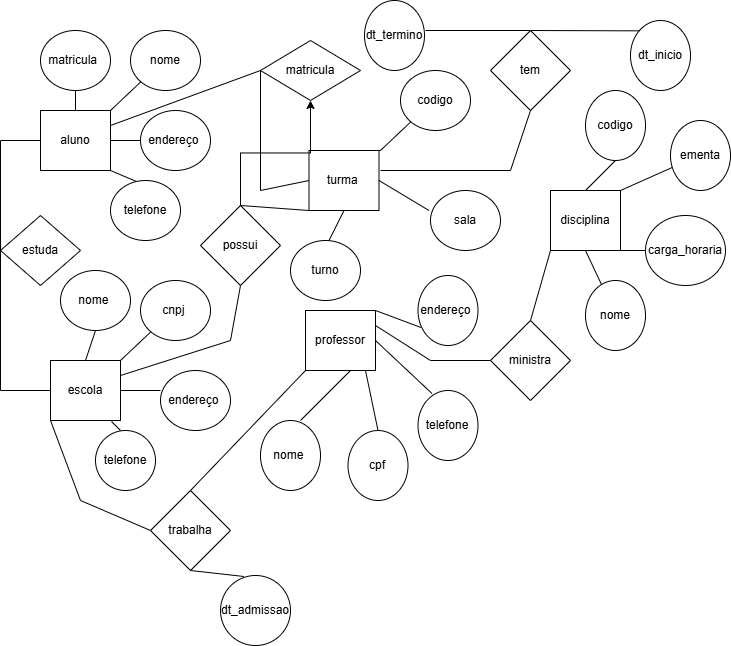

The diagram above was exported from draw.io. Its source (the exported page's mxGraphModel, read from the mxfile embedded in the PNG):
<mxGraphModel dx="1342" dy="728" grid="1" gridSize="10" guides="1" tooltips="1" connect="1" arrows="1" fold="1" page="1" pageScale="1" pageWidth="827" pageHeight="1169" math="0" shadow="0">
  <root>
    <mxCell id="0" />
    <mxCell id="1" parent="0" />
    <mxCell id="CvdKwuipxOJaGJ-TMLfd-1" parent="1" style="rounded=0;whiteSpace=wrap;html=1;" value="&lt;font dir=&quot;auto&quot; style=&quot;vertical-align: inherit;&quot;&gt;&lt;font dir=&quot;auto&quot; style=&quot;vertical-align: inherit;&quot;&gt;aluno&lt;/font&gt;&lt;/font&gt;" vertex="1">
      <mxGeometry height="60" width="70" x="90" y="120" as="geometry" />
    </mxCell>
    <mxCell id="CvdKwuipxOJaGJ-TMLfd-2" parent="1" style="ellipse;whiteSpace=wrap;html=1;" value="matricula&lt;span style=&quot;white-space: pre;&quot;&gt;&#09;&lt;/span&gt;" vertex="1">
      <mxGeometry height="60" width="70" x="90" y="40" as="geometry" />
    </mxCell>
    <mxCell id="UMEA6MrvvNk5Lp6vZHP8-1" parent="1" style="ellipse;whiteSpace=wrap;html=1;" value="nome" vertex="1">
      <mxGeometry height="60" width="70" x="180" y="40" as="geometry" />
    </mxCell>
    <mxCell id="qYgSN44-VSEPz1zZmv9r-1" parent="1" style="ellipse;whiteSpace=wrap;html=1;" value="endereço&amp;nbsp;" vertex="1">
      <mxGeometry height="60" width="70" x="190" y="120" as="geometry" />
    </mxCell>
    <mxCell id="qYgSN44-VSEPz1zZmv9r-2" parent="1" style="ellipse;whiteSpace=wrap;html=1;" value="telefone" vertex="1">
      <mxGeometry height="60" width="70" x="160" y="190" as="geometry" />
    </mxCell>
    <mxCell id="qYgSN44-VSEPz1zZmv9r-3" parent="1" style="rounded=0;whiteSpace=wrap;html=1;" value="turma&amp;nbsp;" vertex="1">
      <mxGeometry height="60" width="70" x="358.5" y="160" as="geometry" />
    </mxCell>
    <mxCell id="qYgSN44-VSEPz1zZmv9r-4" parent="1" style="ellipse;whiteSpace=wrap;html=1;" value="sala" vertex="1">
      <mxGeometry height="60" width="70" x="480" y="200" as="geometry" />
    </mxCell>
    <mxCell id="qYgSN44-VSEPz1zZmv9r-5" parent="1" style="ellipse;whiteSpace=wrap;html=1;" value="turno" vertex="1">
      <mxGeometry height="60" width="70" x="340" y="250" as="geometry" />
    </mxCell>
    <mxCell id="qYgSN44-VSEPz1zZmv9r-6" parent="1" style="ellipse;whiteSpace=wrap;html=1;" value="codigo" vertex="1">
      <mxGeometry height="60" width="70" x="450" y="80" as="geometry" />
    </mxCell>
    <mxCell id="qYgSN44-VSEPz1zZmv9r-7" parent="1" style="rounded=0;whiteSpace=wrap;html=1;" value="disciplina" vertex="1">
      <mxGeometry height="60" width="70" x="600" y="200" as="geometry" />
    </mxCell>
    <mxCell id="qYgSN44-VSEPz1zZmv9r-8" parent="1" style="rounded=0;whiteSpace=wrap;html=1;" value="professor" vertex="1">
      <mxGeometry height="60" width="70" x="355" y="320" as="geometry" />
    </mxCell>
    <mxCell id="7E69f3pLY184tWsOVePV-1" parent="1" style="ellipse;whiteSpace=wrap;html=1;" value="nome&amp;nbsp;" vertex="1">
      <mxGeometry height="60" width="70" x="110" y="280" as="geometry" />
    </mxCell>
    <mxCell id="7E69f3pLY184tWsOVePV-2" parent="1" style="ellipse;whiteSpace=wrap;html=1;" value="cnpj&amp;nbsp;" vertex="1">
      <mxGeometry height="60" width="70" x="190" y="290" as="geometry" />
    </mxCell>
    <mxCell id="7E69f3pLY184tWsOVePV-4" parent="1" style="ellipse;whiteSpace=wrap;html=1;" value="telefone" vertex="1">
      <mxGeometry height="60" width="60" x="145" y="440" as="geometry" />
    </mxCell>
    <mxCell id="7E69f3pLY184tWsOVePV-5" parent="1" style="ellipse;whiteSpace=wrap;html=1;" value="endereço&amp;nbsp;" vertex="1">
      <mxGeometry height="60" width="70" x="210" y="380" as="geometry" />
    </mxCell>
    <mxCell id="7E69f3pLY184tWsOVePV-6" parent="1" style="rounded=0;whiteSpace=wrap;html=1;" value="escola" vertex="1">
      <mxGeometry height="60" width="70" x="100" y="370" as="geometry" />
    </mxCell>
    <mxCell id="7E69f3pLY184tWsOVePV-7" parent="1" style="ellipse;whiteSpace=wrap;html=1;" value="endereço&amp;nbsp;" vertex="1">
      <mxGeometry height="70" width="60" x="467.5" y="285" as="geometry" />
    </mxCell>
    <mxCell id="7E69f3pLY184tWsOVePV-8" parent="1" style="ellipse;whiteSpace=wrap;html=1;" value="nome&amp;nbsp;" vertex="1">
      <mxGeometry height="70" width="60" x="310" y="430" as="geometry" />
    </mxCell>
    <mxCell id="7E69f3pLY184tWsOVePV-9" parent="1" style="ellipse;whiteSpace=wrap;html=1;" value="telefone" vertex="1">
      <mxGeometry height="70" width="60" x="467.5" y="400" as="geometry" />
    </mxCell>
    <mxCell id="7E69f3pLY184tWsOVePV-10" parent="1" style="ellipse;whiteSpace=wrap;html=1;" value="cpf" vertex="1">
      <mxGeometry height="70" width="60" x="397.5" y="440" as="geometry" />
    </mxCell>
    <mxCell id="7E69f3pLY184tWsOVePV-14" edge="1" parent="1" style="endArrow=none;html=1;rounded=0;" value="">
      <mxGeometry height="50" relative="1" width="50" as="geometry">
        <mxPoint x="350" y="430" as="sourcePoint" />
        <mxPoint x="400" y="380" as="targetPoint" />
      </mxGeometry>
    </mxCell>
    <mxCell id="7E69f3pLY184tWsOVePV-15" edge="1" parent="1" source="7E69f3pLY184tWsOVePV-10" style="endArrow=none;html=1;rounded=0;exitX=0.5;exitY=0;exitDx=0;exitDy=0;" value="">
      <mxGeometry height="50" relative="1" width="50" as="geometry">
        <mxPoint x="445" y="430" as="sourcePoint" />
        <mxPoint x="415" y="380" as="targetPoint" />
      </mxGeometry>
    </mxCell>
    <mxCell id="7E69f3pLY184tWsOVePV-16" edge="1" parent="1" source="qYgSN44-VSEPz1zZmv9r-8" style="endArrow=none;html=1;rounded=0;exitX=1;exitY=0.5;exitDx=0;exitDy=0;entryX=0.05;entryY=0.186;entryDx=0;entryDy=0;entryPerimeter=0;" value="">
      <mxGeometry height="50" relative="1" width="50" as="geometry">
        <Array as="points" />
        <mxPoint x="405" y="460" as="sourcePoint" />
        <mxPoint x="481.5" y="403.02" as="targetPoint" />
      </mxGeometry>
    </mxCell>
    <mxCell id="7E69f3pLY184tWsOVePV-17" edge="1" parent="1" source="qYgSN44-VSEPz1zZmv9r-8" style="endArrow=none;html=1;rounded=0;exitX=1;exitY=0;exitDx=0;exitDy=0;entryX=0.05;entryY=0.743;entryDx=0;entryDy=0;entryPerimeter=0;" target="7E69f3pLY184tWsOVePV-7" value="">
      <mxGeometry height="50" relative="1" width="50" as="geometry">
        <mxPoint x="405" y="460" as="sourcePoint" />
        <mxPoint x="448.5" y="290" as="targetPoint" />
      </mxGeometry>
    </mxCell>
    <mxCell id="7E69f3pLY184tWsOVePV-18" edge="1" parent="1" style="endArrow=none;html=1;rounded=0;entryX=0.5;entryY=1;entryDx=0;entryDy=0;exitX=0.5;exitY=0;exitDx=0;exitDy=0;" target="qYgSN44-VSEPz1zZmv9r-3" value="">
      <mxGeometry height="50" relative="1" width="50" as="geometry">
        <mxPoint x="378.5" y="250" as="sourcePoint" />
        <mxPoint x="518.5" y="220" as="targetPoint" />
      </mxGeometry>
    </mxCell>
    <mxCell id="7E69f3pLY184tWsOVePV-19" edge="1" parent="1" style="endArrow=none;html=1;rounded=0;entryX=1;entryY=0.5;entryDx=0;entryDy=0;exitX=0;exitY=0.5;exitDx=0;exitDy=0;" target="qYgSN44-VSEPz1zZmv9r-3" value="">
      <mxGeometry height="50" relative="1" width="50" as="geometry">
        <mxPoint x="478.5" y="220" as="sourcePoint" />
        <mxPoint x="518.5" y="220" as="targetPoint" />
      </mxGeometry>
    </mxCell>
    <mxCell id="7E69f3pLY184tWsOVePV-20" edge="1" parent="1" source="qYgSN44-VSEPz1zZmv9r-3" style="endArrow=none;html=1;rounded=0;entryX=0;entryY=1;entryDx=0;entryDy=0;exitX=0.5;exitY=0;exitDx=0;exitDy=0;" target="qYgSN44-VSEPz1zZmv9r-6" value="">
      <mxGeometry height="50" relative="1" width="50" as="geometry">
        <Array as="points">
          <mxPoint x="430" y="160" />
        </Array>
        <mxPoint x="393.5" y="120" as="sourcePoint" />
        <mxPoint x="513.5" y="160" as="targetPoint" />
      </mxGeometry>
    </mxCell>
    <mxCell id="7E69f3pLY184tWsOVePV-21" edge="1" parent="1" source="CvdKwuipxOJaGJ-TMLfd-1" style="endArrow=none;html=1;rounded=0;entryX=0.5;entryY=1;entryDx=0;entryDy=0;exitX=0.5;exitY=0;exitDx=0;exitDy=0;" target="CvdKwuipxOJaGJ-TMLfd-2" value="">
      <mxGeometry height="50" relative="1" width="50" as="geometry">
        <mxPoint x="450" y="260" as="sourcePoint" />
        <mxPoint x="500" y="210" as="targetPoint" />
      </mxGeometry>
    </mxCell>
    <mxCell id="7E69f3pLY184tWsOVePV-22" edge="1" parent="1" source="CvdKwuipxOJaGJ-TMLfd-1" style="endArrow=none;html=1;rounded=0;entryX=0;entryY=1;entryDx=0;entryDy=0;exitX=1;exitY=0;exitDx=0;exitDy=0;" target="UMEA6MrvvNk5Lp6vZHP8-1" value="">
      <mxGeometry height="50" relative="1" width="50" as="geometry">
        <mxPoint x="450" y="260" as="sourcePoint" />
        <mxPoint x="500" y="210" as="targetPoint" />
      </mxGeometry>
    </mxCell>
    <mxCell id="7E69f3pLY184tWsOVePV-23" edge="1" parent="1" source="7E69f3pLY184tWsOVePV-6" style="endArrow=none;html=1;rounded=0;entryX=0.5;entryY=1;entryDx=0;entryDy=0;exitX=0.5;exitY=0;exitDx=0;exitDy=0;" target="7E69f3pLY184tWsOVePV-1" value="">
      <mxGeometry height="50" relative="1" width="50" as="geometry">
        <mxPoint x="450" y="260" as="sourcePoint" />
        <mxPoint x="500" y="210" as="targetPoint" />
      </mxGeometry>
    </mxCell>
    <mxCell id="7E69f3pLY184tWsOVePV-24" edge="1" parent="1" source="qYgSN44-VSEPz1zZmv9r-2" style="endArrow=none;html=1;rounded=0;entryX=1;entryY=1;entryDx=0;entryDy=0;exitX=0.371;exitY=0.017;exitDx=0;exitDy=0;exitPerimeter=0;" target="CvdKwuipxOJaGJ-TMLfd-1" value="">
      <mxGeometry height="50" relative="1" width="50" as="geometry">
        <mxPoint x="167" y="190" as="sourcePoint" />
        <mxPoint x="500" y="210" as="targetPoint" />
      </mxGeometry>
    </mxCell>
    <mxCell id="7E69f3pLY184tWsOVePV-25" edge="1" parent="1" source="qYgSN44-VSEPz1zZmv9r-1" style="endArrow=none;html=1;rounded=0;entryX=1;entryY=0.5;entryDx=0;entryDy=0;exitX=0;exitY=0.5;exitDx=0;exitDy=0;" target="CvdKwuipxOJaGJ-TMLfd-1" value="">
      <mxGeometry height="50" relative="1" width="50" as="geometry">
        <mxPoint x="450" y="260" as="sourcePoint" />
        <mxPoint x="500" y="210" as="targetPoint" />
      </mxGeometry>
    </mxCell>
    <mxCell id="7E69f3pLY184tWsOVePV-27" edge="1" parent="1" source="7E69f3pLY184tWsOVePV-6" style="endArrow=none;html=1;rounded=0;exitX=1;exitY=0;exitDx=0;exitDy=0;entryX=0;entryY=1;entryDx=0;entryDy=0;" target="7E69f3pLY184tWsOVePV-2" value="">
      <mxGeometry height="50" relative="1" width="50" as="geometry">
        <mxPoint x="450" y="260" as="sourcePoint" />
        <mxPoint x="500" y="210" as="targetPoint" />
      </mxGeometry>
    </mxCell>
    <mxCell id="7E69f3pLY184tWsOVePV-28" edge="1" parent="1" style="endArrow=none;html=1;rounded=0;entryX=0.871;entryY=1.017;entryDx=0;entryDy=0;entryPerimeter=0;" target="7E69f3pLY184tWsOVePV-6" value="">
      <mxGeometry height="50" relative="1" width="50" as="geometry">
        <mxPoint x="170" y="440" as="sourcePoint" />
        <mxPoint x="470" y="410" as="targetPoint" />
      </mxGeometry>
    </mxCell>
    <mxCell id="7E69f3pLY184tWsOVePV-29" edge="1" parent="1" style="endArrow=none;html=1;rounded=0;entryX=1;entryY=0.5;entryDx=0;entryDy=0;" target="7E69f3pLY184tWsOVePV-6" value="">
      <mxGeometry height="50" relative="1" width="50" as="geometry">
        <mxPoint x="210" y="400" as="sourcePoint" />
        <mxPoint x="470" y="310" as="targetPoint" />
      </mxGeometry>
    </mxCell>
    <mxCell id="7E69f3pLY184tWsOVePV-31" parent="1" style="ellipse;whiteSpace=wrap;html=1;" value="codigo" vertex="1">
      <mxGeometry height="70" width="60" x="635" y="100" as="geometry" />
    </mxCell>
    <mxCell id="7E69f3pLY184tWsOVePV-32" parent="1" style="ellipse;whiteSpace=wrap;html=1;" value="ementa" vertex="1">
      <mxGeometry height="70" width="60" x="720" y="130" as="geometry" />
    </mxCell>
    <mxCell id="7E69f3pLY184tWsOVePV-33" parent="1" style="ellipse;whiteSpace=wrap;html=1;" value="&lt;font&gt;carga_horaria&lt;/font&gt;" vertex="1">
      <mxGeometry height="70" width="80" x="695" y="225" as="geometry" />
    </mxCell>
    <mxCell id="7E69f3pLY184tWsOVePV-34" parent="1" style="ellipse;whiteSpace=wrap;html=1;" value="nome" vertex="1">
      <mxGeometry height="70" width="60" x="635" y="290" as="geometry" />
    </mxCell>
    <mxCell id="7E69f3pLY184tWsOVePV-36" edge="1" parent="1" source="qYgSN44-VSEPz1zZmv9r-7" style="endArrow=none;html=1;rounded=0;entryX=0.5;entryY=1;entryDx=0;entryDy=0;exitX=0.5;exitY=0;exitDx=0;exitDy=0;" target="7E69f3pLY184tWsOVePV-31" value="">
      <mxGeometry height="50" relative="1" width="50" as="geometry">
        <mxPoint x="400" y="350" as="sourcePoint" />
        <mxPoint x="450" y="300" as="targetPoint" />
      </mxGeometry>
    </mxCell>
    <mxCell id="7E69f3pLY184tWsOVePV-37" edge="1" parent="1" source="qYgSN44-VSEPz1zZmv9r-7" style="endArrow=none;html=1;rounded=0;exitX=1;exitY=0;exitDx=0;exitDy=0;" target="7E69f3pLY184tWsOVePV-32" value="">
      <mxGeometry height="50" relative="1" width="50" as="geometry">
        <mxPoint x="400" y="350" as="sourcePoint" />
        <mxPoint x="450" y="300" as="targetPoint" />
      </mxGeometry>
    </mxCell>
    <mxCell id="7E69f3pLY184tWsOVePV-38" edge="1" parent="1" source="qYgSN44-VSEPz1zZmv9r-7" style="endArrow=none;html=1;rounded=0;exitX=1;exitY=1;exitDx=0;exitDy=0;entryX=0;entryY=0.5;entryDx=0;entryDy=0;" target="7E69f3pLY184tWsOVePV-33" value="">
      <mxGeometry height="50" relative="1" width="50" as="geometry">
        <mxPoint x="400" y="350" as="sourcePoint" />
        <mxPoint x="690" y="260" as="targetPoint" />
      </mxGeometry>
    </mxCell>
    <mxCell id="7E69f3pLY184tWsOVePV-39" edge="1" parent="1" source="7E69f3pLY184tWsOVePV-34" style="endArrow=none;html=1;rounded=0;entryX=0.5;entryY=1;entryDx=0;entryDy=0;" target="qYgSN44-VSEPz1zZmv9r-7" value="">
      <mxGeometry height="50" relative="1" width="50" as="geometry">
        <mxPoint x="400" y="350" as="sourcePoint" />
        <mxPoint x="450" y="300" as="targetPoint" />
      </mxGeometry>
    </mxCell>
    <mxCell id="7E69f3pLY184tWsOVePV-40" parent="1" style="rhombus;whiteSpace=wrap;html=1;" value="matricula" vertex="1">
      <mxGeometry height="60" width="100" x="310" y="50" as="geometry" />
    </mxCell>
    <mxCell id="7E69f3pLY184tWsOVePV-45" edge="1" parent="1" style="endArrow=none;html=1;rounded=0;entryX=0;entryY=0.5;entryDx=0;entryDy=0;" target="7E69f3pLY184tWsOVePV-40" value="">
      <mxGeometry height="50" relative="1" width="50" as="geometry">
        <mxPoint x="310" y="200" as="sourcePoint" />
        <mxPoint x="470" y="180" as="targetPoint" />
      </mxGeometry>
    </mxCell>
    <mxCell id="7E69f3pLY184tWsOVePV-46" edge="1" parent="1" style="endArrow=none;html=1;rounded=0;entryX=0;entryY=0.5;entryDx=0;entryDy=0;" target="qYgSN44-VSEPz1zZmv9r-3" value="">
      <mxGeometry height="50" relative="1" width="50" as="geometry">
        <mxPoint x="310" y="200" as="sourcePoint" />
        <mxPoint x="470" y="180" as="targetPoint" />
      </mxGeometry>
    </mxCell>
    <mxCell id="7E69f3pLY184tWsOVePV-47" edge="1" parent="1" source="CvdKwuipxOJaGJ-TMLfd-1" style="endArrow=none;html=1;rounded=0;exitX=1;exitY=0.25;exitDx=0;exitDy=0;" value="">
      <mxGeometry height="50" relative="1" width="50" as="geometry">
        <mxPoint x="360" y="320" as="sourcePoint" />
        <mxPoint x="310" y="80" as="targetPoint" />
      </mxGeometry>
    </mxCell>
    <mxCell id="7E69f3pLY184tWsOVePV-53" edge="1" parent="1" style="endArrow=none;html=1;rounded=0;entryX=0;entryY=0.5;entryDx=0;entryDy=0;" target="CvdKwuipxOJaGJ-TMLfd-1" value="">
      <mxGeometry height="50" relative="1" width="50" as="geometry">
        <mxPoint x="50" y="150" as="sourcePoint" />
        <mxPoint x="410" y="260" as="targetPoint" />
      </mxGeometry>
    </mxCell>
    <mxCell id="7E69f3pLY184tWsOVePV-55" edge="1" parent="1" source="7E69f3pLY184tWsOVePV-6" style="endArrow=none;html=1;rounded=0;exitX=0;exitY=0.5;exitDx=0;exitDy=0;" value="">
      <mxGeometry height="50" relative="1" width="50" as="geometry">
        <mxPoint x="360" y="310" as="sourcePoint" />
        <mxPoint x="50" y="400" as="targetPoint" />
      </mxGeometry>
    </mxCell>
    <mxCell id="7E69f3pLY184tWsOVePV-59" edge="1" parent="1" style="endArrow=none;html=1;rounded=0;" value="">
      <mxGeometry height="50" relative="1" width="50" as="geometry">
        <mxPoint x="50" y="400" as="sourcePoint" />
        <mxPoint x="50" y="150" as="targetPoint" />
      </mxGeometry>
    </mxCell>
    <mxCell id="7E69f3pLY184tWsOVePV-60" parent="1" style="rhombus;whiteSpace=wrap;html=1;" value="estuda" vertex="1">
      <mxGeometry height="70" width="80" x="50" y="225" as="geometry" />
    </mxCell>
    <mxCell id="7E69f3pLY184tWsOVePV-69" edge="1" parent="1" source="7E69f3pLY184tWsOVePV-61" style="edgeStyle=orthogonalEdgeStyle;rounded=0;orthogonalLoop=1;jettySize=auto;html=1;" target="7E69f3pLY184tWsOVePV-40" value="">
      <mxGeometry relative="1" as="geometry" />
    </mxCell>
    <mxCell id="7E69f3pLY184tWsOVePV-61" parent="1" style="rhombus;whiteSpace=wrap;html=1;" value="possui" vertex="1">
      <mxGeometry height="80" width="80" x="250" y="215" as="geometry" />
    </mxCell>
    <mxCell id="7E69f3pLY184tWsOVePV-62" edge="1" parent="1" source="7E69f3pLY184tWsOVePV-61" style="endArrow=none;html=1;rounded=0;entryX=0;entryY=1;entryDx=0;entryDy=0;exitX=0.5;exitY=0;exitDx=0;exitDy=0;" target="qYgSN44-VSEPz1zZmv9r-3" value="">
      <mxGeometry height="50" relative="1" width="50" as="geometry">
        <mxPoint x="360" y="260" as="sourcePoint" />
        <mxPoint x="350" y="220" as="targetPoint" />
      </mxGeometry>
    </mxCell>
    <mxCell id="7E69f3pLY184tWsOVePV-63" edge="1" parent="1" source="7E69f3pLY184tWsOVePV-6" style="endArrow=none;html=1;rounded=0;exitX=1;exitY=0.25;exitDx=0;exitDy=0;" value="">
      <mxGeometry height="50" relative="1" width="50" as="geometry">
        <mxPoint x="360" y="260" as="sourcePoint" />
        <mxPoint x="280" y="350" as="targetPoint" />
      </mxGeometry>
    </mxCell>
    <mxCell id="7E69f3pLY184tWsOVePV-67" edge="1" parent="1" style="endArrow=none;html=1;rounded=0;entryX=0.5;entryY=1;entryDx=0;entryDy=0;" target="7E69f3pLY184tWsOVePV-61" value="">
      <mxGeometry height="50" relative="1" width="50" as="geometry">
        <mxPoint x="280" y="350" as="sourcePoint" />
        <mxPoint x="410" y="210" as="targetPoint" />
      </mxGeometry>
    </mxCell>
    <mxCell id="7E69f3pLY184tWsOVePV-70" parent="1" style="rhombus;whiteSpace=wrap;html=1;" value="ministra" vertex="1">
      <mxGeometry height="80" width="80" x="540" y="330" as="geometry" />
    </mxCell>
    <mxCell id="7E69f3pLY184tWsOVePV-71" edge="1" parent="1" source="7E69f3pLY184tWsOVePV-70" style="endArrow=none;html=1;rounded=0;entryX=0;entryY=1;entryDx=0;entryDy=0;exitX=0.5;exitY=0;exitDx=0;exitDy=0;" target="qYgSN44-VSEPz1zZmv9r-7" value="">
      <mxGeometry height="50" relative="1" width="50" as="geometry">
        <mxPoint x="360" y="360" as="sourcePoint" />
        <mxPoint x="410" y="310" as="targetPoint" />
      </mxGeometry>
    </mxCell>
    <mxCell id="7E69f3pLY184tWsOVePV-72" edge="1" parent="1" source="qYgSN44-VSEPz1zZmv9r-8" style="endArrow=none;html=1;rounded=0;entryX=0;entryY=0.5;entryDx=0;entryDy=0;exitX=1;exitY=0.25;exitDx=0;exitDy=0;" target="7E69f3pLY184tWsOVePV-70" value="">
      <mxGeometry height="50" relative="1" width="50" as="geometry">
        <Array as="points">
          <mxPoint x="480" y="370" />
        </Array>
        <mxPoint x="430" y="340" as="sourcePoint" />
        <mxPoint x="410" y="310" as="targetPoint" />
      </mxGeometry>
    </mxCell>
    <mxCell id="7E69f3pLY184tWsOVePV-75" parent="1" style="rhombus;whiteSpace=wrap;html=1;" value="tem" vertex="1">
      <mxGeometry height="80" width="80" x="540" y="40" as="geometry" />
    </mxCell>
    <mxCell id="7E69f3pLY184tWsOVePV-76" edge="1" parent="1" style="endArrow=none;html=1;rounded=0;" value="">
      <mxGeometry height="50" relative="1" width="50" as="geometry">
        <mxPoint x="430" y="180" as="sourcePoint" />
        <mxPoint x="560" y="180" as="targetPoint" />
      </mxGeometry>
    </mxCell>
    <mxCell id="7E69f3pLY184tWsOVePV-77" edge="1" parent="1" source="7E69f3pLY184tWsOVePV-75" style="endArrow=none;html=1;rounded=0;exitX=0.5;exitY=1;exitDx=0;exitDy=0;" value="">
      <mxGeometry height="50" relative="1" width="50" as="geometry">
        <mxPoint x="360" y="170" as="sourcePoint" />
        <mxPoint x="560" y="180" as="targetPoint" />
      </mxGeometry>
    </mxCell>
    <mxCell id="7E69f3pLY184tWsOVePV-78" parent="1" style="ellipse;whiteSpace=wrap;html=1;" value="dt_inicio" vertex="1">
      <mxGeometry height="70" width="60" x="680" y="30" as="geometry" />
    </mxCell>
    <mxCell id="7E69f3pLY184tWsOVePV-79" parent="1" style="ellipse;whiteSpace=wrap;html=1;" value="dt_termino" vertex="1">
      <mxGeometry height="70" width="60" x="414" y="10" as="geometry" />
    </mxCell>
    <mxCell id="7E69f3pLY184tWsOVePV-80" parent="1" style="ellipse;whiteSpace=wrap;html=1;" value="dt_admissao" vertex="1">
      <mxGeometry height="70" width="70" x="270" y="585" as="geometry" />
    </mxCell>
    <mxCell id="7E69f3pLY184tWsOVePV-81" parent="1" style="rhombus;whiteSpace=wrap;html=1;" value="trabalha" vertex="1">
      <mxGeometry height="80" width="80" x="200" y="500" as="geometry" />
    </mxCell>
    <mxCell id="7E69f3pLY184tWsOVePV-82" edge="1" parent="1" source="7E69f3pLY184tWsOVePV-80" style="endArrow=none;html=1;rounded=0;entryX=0.5;entryY=1;entryDx=0;entryDy=0;exitX=0.333;exitY=0.014;exitDx=0;exitDy=0;exitPerimeter=0;" target="7E69f3pLY184tWsOVePV-81" value="">
      <mxGeometry height="50" relative="1" width="50" as="geometry">
        <mxPoint x="360" y="570" as="sourcePoint" />
        <mxPoint x="410" y="520" as="targetPoint" />
      </mxGeometry>
    </mxCell>
    <mxCell id="7E69f3pLY184tWsOVePV-83" edge="1" parent="1" source="7E69f3pLY184tWsOVePV-81" style="endArrow=none;html=1;rounded=0;entryX=0;entryY=1;entryDx=0;entryDy=0;exitX=0.5;exitY=0;exitDx=0;exitDy=0;" target="qYgSN44-VSEPz1zZmv9r-8" value="">
      <mxGeometry height="50" relative="1" width="50" as="geometry">
        <mxPoint x="360" y="570" as="sourcePoint" />
        <mxPoint x="410" y="520" as="targetPoint" />
      </mxGeometry>
    </mxCell>
    <mxCell id="7E69f3pLY184tWsOVePV-85" edge="1" parent="1" source="7E69f3pLY184tWsOVePV-81" style="endArrow=none;html=1;rounded=0;entryX=0;entryY=1;entryDx=0;entryDy=0;exitX=0;exitY=0.5;exitDx=0;exitDy=0;" target="7E69f3pLY184tWsOVePV-6" value="">
      <mxGeometry height="50" relative="1" width="50" as="geometry">
        <Array as="points">
          <mxPoint x="130" y="510" />
        </Array>
        <mxPoint x="360" y="570" as="sourcePoint" />
        <mxPoint x="410" y="520" as="targetPoint" />
      </mxGeometry>
    </mxCell>
    <mxCell id="7E69f3pLY184tWsOVePV-86" edge="1" parent="1" style="endArrow=none;html=1;rounded=0;entryX=0.5;entryY=0;entryDx=0;entryDy=0;" target="7E69f3pLY184tWsOVePV-75" value="">
      <mxGeometry height="50" relative="1" width="50" as="geometry">
        <mxPoint x="475" y="40" as="sourcePoint" />
        <mxPoint x="410" y="-80" as="targetPoint" />
      </mxGeometry>
    </mxCell>
    <mxCell id="7E69f3pLY184tWsOVePV-87" edge="1" parent="1" source="7E69f3pLY184tWsOVePV-75" style="endArrow=none;html=1;rounded=0;entryX=0;entryY=0;entryDx=0;entryDy=0;exitX=0.5;exitY=0;exitDx=0;exitDy=0;" target="7E69f3pLY184tWsOVePV-78" value="">
      <mxGeometry height="50" relative="1" width="50" as="geometry">
        <mxPoint x="360" y="-30" as="sourcePoint" />
        <mxPoint x="410" y="-80" as="targetPoint" />
      </mxGeometry>
    </mxCell>
  </root>
</mxGraphModel>